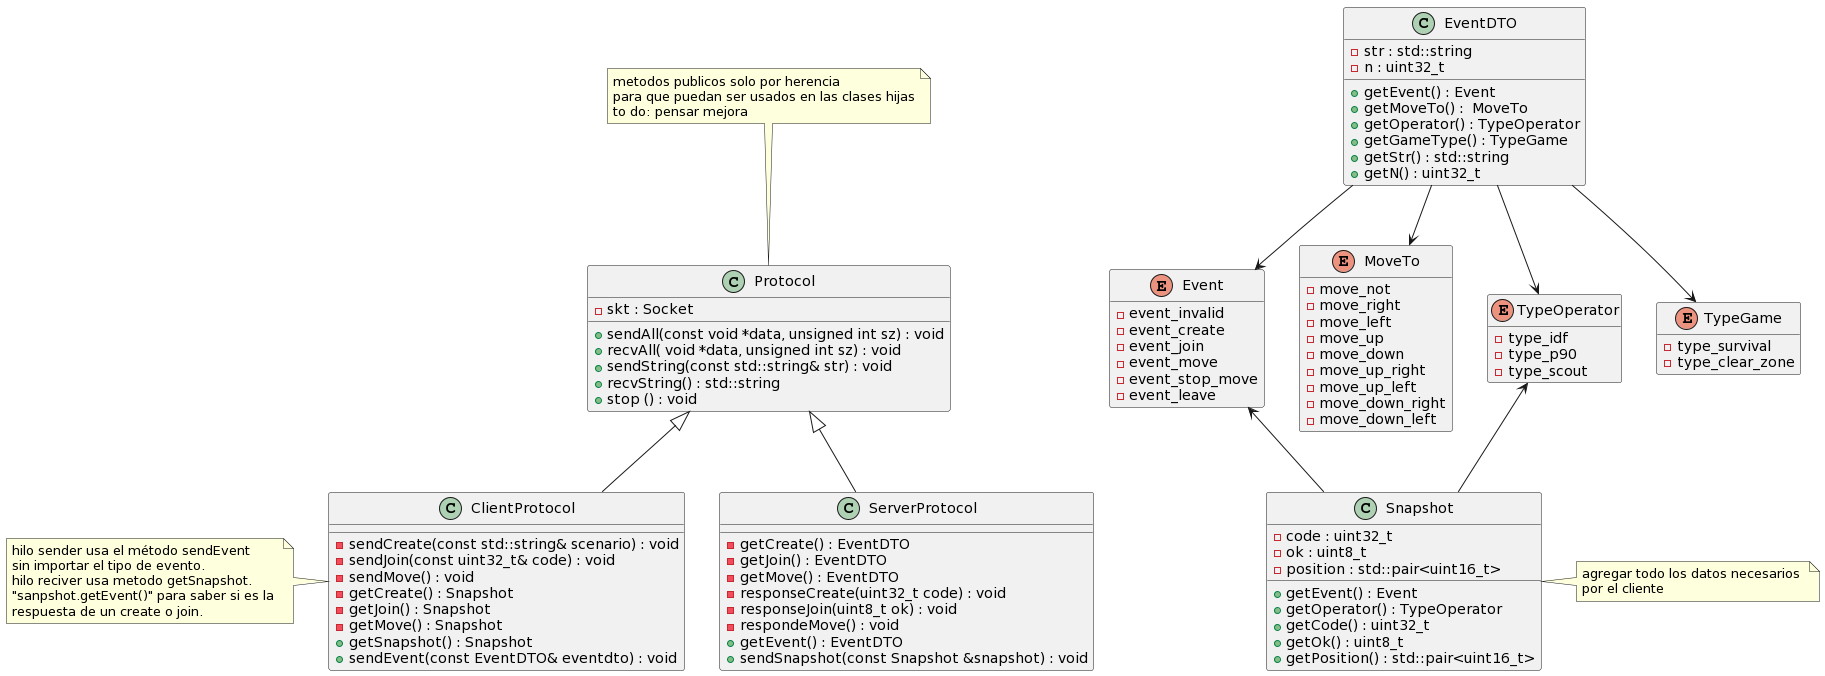

The diagram above was rendered by PlantUML. Its source (embedded in the PNG):
@startuml
class Protocol {
- skt : Socket
+ sendAll(const void *data, unsigned int sz) : void
+ recvAll( void *data, unsigned int sz) : void
+ sendString(const std::string& str) : void
+ recvString() : std::string
+ stop () : void
}

note top of Protocol
metodos publicos solo por herencia
para que puedan ser usados en las clases hijas
to do: pensar mejora
end note

class ClientProtocol{
- sendCreate(const std::string& scenario) : void
- sendJoin(const uint32_t& code) : void
- sendMove() : void
- getCreate() : Snapshot
- getJoin() : Snapshot
- getMove() : Snapshot
+ getSnapshot() : Snapshot
+ sendEvent(const EventDTO& eventdto) : void
}

note left of ClientProtocol
hilo sender usa el método sendEvent
sin importar el tipo de evento.
hilo reciver usa metodo getSnapshot.
"sanpshot.getEvent()" para saber si es la 
respuesta de un create o join.
end note

class ServerProtocol {
- getCreate() : EventDTO
- getJoin() : EventDTO
- getMove() : EventDTO
- responseCreate(uint32_t code) : void
- responseJoin(uint8_t ok) : void
- respondeMove() : void
+ getEvent() : EventDTO
+ sendSnapshot(const Snapshot &snapshot) : void
}

Protocol <|-- ServerProtocol
Protocol <|-- ClientProtocol

class EventDTO {
- str : std::string
- n : uint32_t
+ getEvent() : Event
+ getMoveTo() :  MoveTo
+ getOperator() : TypeOperator
+ getGameType() : TypeGame
+ getStr() : std::string
+ getN() : uint32_t
}


class Snapshot {
- code : uint32_t
- ok : uint8_t
- position : std::pair<uint16_t>
+ getEvent() : Event
+ getOperator() : TypeOperator
+ getCode() : uint32_t
+ getOk() : uint8_t
+ getPosition() : std::pair<uint16_t> 
}

note right of Snapshot
agregar todo los datos necesarios 
por el cliente
end note

enum Event {
- event_invalid
- event_create
- event_join
- event_move
- event_stop_move
- event_leave
}

hide Event methods

enum MoveTo {
- move_not
- move_right
- move_left
- move_up
- move_down
- move_up_right
- move_up_left
- move_down_right
- move_down_left
}

hide MoveTo methods

enum TypeOperator {
 - type_idf
 - type_p90
 - type_scout
}

hide TypeOperator methods


enum TypeGame {
 - type_survival
 - type_clear_zone
}

hide TypeGame methods

EventDTO --> Event
EventDTO --> MoveTo
EventDTO --> TypeOperator
EventDTO --> TypeGame

Event <-- Snapshot
TypeOperator <-- Snapshot
@enduml